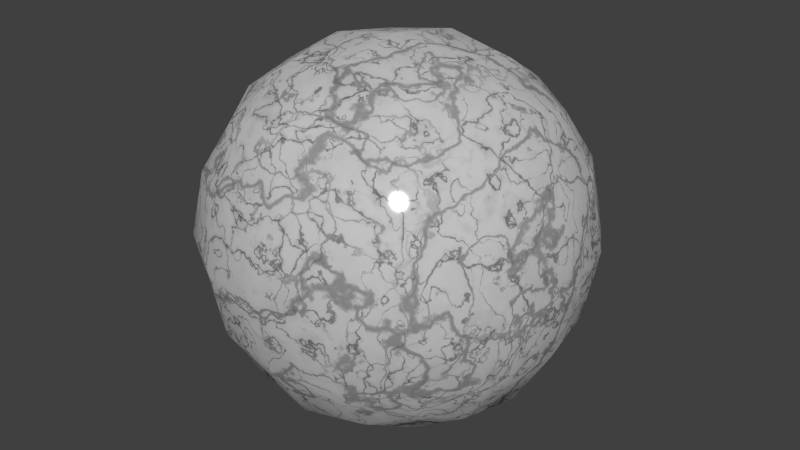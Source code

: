 # Source: 50-white-marble.blend  (saved by Blender 2.74.0; exported with 4.5.12 LTS)
import bpy
from mathutils import Matrix  # noqa: F401  (used for matrix-valued properties, if any)

bpy.ops.wm.read_factory_settings(use_empty=True)
scene = bpy.context.scene
scene.name = 'Scene'

# ---- collections
col_collection_1 = bpy.data.collections.new('Collection 1'); scene.collection.children.link(col_collection_1)

# ---- materials (node trees are filled in below, after node groups)
mat_bmd_whitemarble = bpy.data.materials.new('BMD_WhiteMarble')
mat_bmd_whitemarble.alpha_threshold = 0.0
mat_bmd_whitemarble.diffuse_color = (0.5815, 0.5815, 0.5815, 1.0)
mat_bmd_whitemarble.roughness = 0.5
mat_bmd_whitemarble.line_color = (0.0, 0.0, 0.0, 1.0)

# ---- node groups
ng_bmd_marbletexture = bpy.data.node_groups.new('BMD_MarbleTexture', 'ShaderNodeTree')
_s = ng_bmd_marbletexture.interface.new_socket(name='Color', in_out='OUTPUT', socket_type='NodeSocketColor')
_s.default_value = (0.0, 0.0, 0.0, 0.0)
_s = ng_bmd_marbletexture.interface.new_socket(name='Vector', in_out='INPUT', socket_type='NodeSocketVector')
_s.min_value = 0.0
_s.max_value = 1.0
_s.hide_value = True
_N = ng_bmd_marbletexture.nodes; _L = ng_bmd_marbletexture.links
n0 = _N.new('ShaderNodeValToRGB'); n0.name = 'ColorRamp'; n0.location = (-177, 10)
n0.color_ramp.interpolation = 'B_SPLINE'
while len(n0.color_ramp.elements) > 1: n0.color_ramp.elements.remove(n0.color_ramp.elements[-1])
n0.color_ramp.elements[0].position = 0.0; n0.color_ramp.elements[0].color = (0.0, 0.0, 0.0, 1.0)
_e = n0.color_ramp.elements.new(0.03); _e.color = (1.0, 1.0, 1.0, 1.0)
n1 = _N.new('ShaderNodeMix'); n1.name = 'Mix'; n1.location = (164, 41)
n1.data_type = 'RGBA'
n1.inputs[7].default_value = (1.0, 1.0, 1.0, 1.0)
n2 = _N.new('ShaderNodeMix'); n2.name = 'Mix.001'; n2.location = (150, -331)
n2.data_type = 'RGBA'
n2.inputs[7].default_value = (1.0, 1.0, 1.0, 1.0)
n3 = _N.new('ShaderNodeTexNoise'); n3.name = 'Noise Texture.001'; n3.location = (-406, -287)
n3.inputs[2].default_value = 15.0
n3.inputs[3].default_value = 5.0
n4 = _N.new('ShaderNodeValToRGB'); n4.name = 'ColorRamp.001'; n4.location = (-177, 246)
while len(n4.color_ramp.elements) > 1: n4.color_ramp.elements.remove(n4.color_ramp.elements[-1])
n4.color_ramp.elements[0].position = 0.5773; n4.color_ramp.elements[0].color = (0.0, 0.0, 0.0, 1.0)
_e = n4.color_ramp.elements.new(0.7864); _e.color = (1.0, 1.0, 1.0, 1.0)
n5 = _N.new('ShaderNodeMix'); n5.name = 'Mix.003'; n5.location = (581, -106)
n5.data_type = 'RGBA'
n5.inputs[0].default_value = 0.7818
n6 = _N.new('ShaderNodeMix'); n6.name = 'Mix.002'; n6.location = (362, -237)
n6.data_type = 'RGBA'
n6.inputs[6].default_value = (0.0, 0.0, 0.0, 1.0)
n7 = _N.new('ShaderNodeValToRGB'); n7.name = 'ColorRamp.003'; n7.location = (-218, -237)
while len(n7.color_ramp.elements) > 1: n7.color_ramp.elements.remove(n7.color_ramp.elements[-1])
n7.color_ramp.elements[0].position = 0.4864; n7.color_ramp.elements[0].color = (0.0, 0.0, 0.0, 1.0)
_e = n7.color_ramp.elements.new(0.7727); _e.color = (1.0, 1.0, 1.0, 1.0)
n8 = _N.new('ShaderNodeValToRGB'); n8.name = 'ColorRamp.002'; n8.location = (-200, -464)
n8.width = 232
n8.color_ramp.interpolation = 'B_SPLINE'
while len(n8.color_ramp.elements) > 1: n8.color_ramp.elements.remove(n8.color_ramp.elements[-1])
n8.color_ramp.elements[0].position = 0.0; n8.color_ramp.elements[0].color = (0.0, 0.0, 0.0, 1.0)
_e = n8.color_ramp.elements.new(0.02); _e.color = (1.0, 1.0, 1.0, 1.0)
n9 = _N.new('NodeGroupOutput'); n9.name = 'Group Output'; n9.location = (781, 1)
n10 = _N.new('NodeGroupInput'); n10.name = 'Group Input'; n10.location = (-781, -73)
n11 = _N.new('ShaderNodeTexWave'); n11.name = 'Wave Texture'; n11.location = (-395, -14)
n11.wave_type = 'RINGS'
n11.bands_direction = 'DIAGONAL'
n11.rings_direction = 'SPHERICAL'
n11.inputs[1].default_value = 1.0
n11.inputs[2].default_value = 50.0
n11.inputs[3].default_value = 20.0
n11.inputs[4].default_value = 2.0
n11.inputs[6].default_value = 1.571
n12 = _N.new('ShaderNodeTexNoise'); n12.name = 'Noise Texture'; n12.location = (-402, 178)
n13 = _N.new('ShaderNodeTexNoise'); n13.name = 'Noise Texture.002'; n13.location = (-407, 440)
n13.inputs[2].default_value = 10.0
n13.inputs[3].default_value = 10.0
n14 = _N.new('ShaderNodeTexWave'); n14.name = 'Wave Texture.001'; n14.location = (-398, -479)
n14.bands_direction = 'DIAGONAL'
n14.rings_direction = 'SPHERICAL'
n14.inputs[1].default_value = 2.0
n14.inputs[2].default_value = 25.0
n14.inputs[3].default_value = 20.0
n14.inputs[4].default_value = 3.0
n14.inputs[6].default_value = 1.571
n15 = _N.new('ShaderNodeValToRGB'); n15.name = 'ColorRamp.004'; n15.location = (-149, 479)
while len(n15.color_ramp.elements) > 1: n15.color_ramp.elements.remove(n15.color_ramp.elements[-1])
n15.color_ramp.elements[0].position = 0.0; n15.color_ramp.elements[0].color = (0.0, 0.0, 0.0, 1.0)
_e = n15.color_ramp.elements.new(0.5); _e.color = (1.0, 1.0, 1.0, 1.0)
_L.new(n0.outputs[0], n1.inputs[6])
_L.new(n12.outputs[0], n4.inputs[0])
_L.new(n4.outputs[0], n1.inputs[0])
_L.new(n8.outputs[0], n2.inputs[6])
_L.new(n3.outputs[0], n7.inputs[0])
_L.new(n7.outputs[0], n2.inputs[0])
_L.new(n2.outputs[2], n6.inputs[0])
_L.new(n1.outputs[2], n6.inputs[7])
_L.new(n11.outputs[1], n0.inputs[0])
_L.new(n14.outputs[1], n8.inputs[0])
_L.new(n13.outputs[0], n15.inputs[0])
_L.new(n15.outputs[0], n5.inputs[6])
_L.new(n5.outputs[2], n9.inputs[0])
_L.new(n6.outputs[2], n5.inputs[7])
_L.new(n10.outputs[0], n11.inputs[0])
_L.new(n10.outputs[0], n12.inputs[0])
_L.new(n10.outputs[0], n13.inputs[0])
_L.new(n10.outputs[0], n3.inputs[0])
_L.new(n10.outputs[0], n14.inputs[0])
n9.is_active_output = True
ng_bmd_stoneshader = bpy.data.node_groups.new('BMD_StoneShader', 'ShaderNodeTree')
_s = ng_bmd_stoneshader.interface.new_socket(name='Shader', in_out='OUTPUT', socket_type='NodeSocketShader')
_s = ng_bmd_stoneshader.interface.new_socket(name='Color', in_out='INPUT', socket_type='NodeSocketColor')
_s.default_value = (0.8, 0.8, 0.8, 1.0)
_s = ng_bmd_stoneshader.interface.new_socket(name='Translucency', in_out='INPUT', socket_type='NodeSocketFloat')
_s.subtype = 'FACTOR'
_s.default_value = 0.5
_s.min_value = 0.0
_s.max_value = 1.0
_s = ng_bmd_stoneshader.interface.new_socket(name='Glossiness', in_out='INPUT', socket_type='NodeSocketFloat')
_s.subtype = 'FACTOR'
_s.default_value = 0.01
_s.min_value = 0.0
_s.max_value = 1.0
_s = ng_bmd_stoneshader.interface.new_socket(name='Normal', in_out='INPUT', socket_type='NodeSocketVector')
_s.min_value = -1.0
_s.max_value = 1.0
_s.hide_value = True
_N = ng_bmd_stoneshader.nodes; _L = ng_bmd_stoneshader.links
n0 = _N.new('ShaderNodeBsdfDiffuse'); n0.name = 'Diffuse BSDF'; n0.location = (-230, 92)
n1 = _N.new('ShaderNodeBsdfAnisotropic'); n1.name = 'Glossy BSDF'; n1.location = (-3, -92)
n1.distribution = 'BECKMANN'
n1.inputs[1].default_value = 0.1581
n2 = _N.new('ShaderNodeMixShader'); n2.name = 'Mix Shader'; n2.location = (3, 58)
n3 = _N.new('ShaderNodeMixShader'); n3.name = 'Mix Shader.001'; n3.location = (239, 25)
n4 = _N.new('NodeGroupOutput'); n4.name = 'Group Output'; n4.location = (439, 0)
n5 = _N.new('ShaderNodeBsdfTranslucent'); n5.name = 'Translucent BSDF'; n5.location = (-239, -55)
n6 = _N.new('NodeGroupInput'); n6.name = 'Group Input'; n6.location = (-439, 0)
_L.new(n0.outputs[0], n2.inputs[1])
_L.new(n2.outputs[0], n3.inputs[1])
_L.new(n5.outputs[0], n2.inputs[2])
_L.new(n3.outputs[0], n4.inputs[0])
_L.new(n1.outputs[0], n3.inputs[2])
_L.new(n6.outputs[0], n5.inputs[0])
_L.new(n6.outputs[0], n0.inputs[0])
_L.new(n6.outputs[1], n2.inputs[0])
_L.new(n6.outputs[2], n3.inputs[0])
_L.new(n6.outputs[3], n5.inputs[1])
_L.new(n6.outputs[3], n0.inputs[2])
_L.new(n6.outputs[3], n1.inputs[4])
n4.is_active_output = True

# ---- material node trees
mat_bmd_whitemarble.use_nodes = True; mat_bmd_whitemarble.node_tree.nodes.clear()
_N = mat_bmd_whitemarble.node_tree.nodes; _L = mat_bmd_whitemarble.node_tree.links
n0 = _N.new('ShaderNodeTexCoord'); n0.name = 'Texture Coordinate'; n0.location = (-683, 114)
n1 = _N.new('ShaderNodeMapping'); n1.name = 'Mapping'; n1.location = (-471, 158)
n1.inputs[3].default_value = (0.3, 0.3, 0.3)
n2 = _N.new('ShaderNodeMapping'); n2.name = 'Mapping.001'; n2.location = (-471, -121)
n3 = _N.new('ShaderNodeMix'); n3.name = 'Mix'; n3.location = (256, 180)
n3.data_type = 'RGBA'
n3.blend_type = 'DARKEN'
n3.inputs[0].default_value = 1.0
n4 = _N.new('ShaderNodeGroup'); n4.name = 'Group.002'; n4.location = (-89, -180)
n4.node_tree = ng_bmd_marbletexture
n5 = _N.new('ShaderNodeMath'); n5.name = 'Math'; n5.location = (263, -67)
n5.operation = 'MULTIPLY'
n6 = _N.new('ShaderNodeGroup'); n6.name = 'Group.001'; n6.location = (465, 77)
n6.node_tree = ng_bmd_stoneshader
n6.inputs[2].default_value = 0.05
n6.inputs[3].default_value = (0.0, 0.0, 0.0)
n7 = _N.new('ShaderNodeOutputMaterial'); n7.name = 'Material Output'; n7.location = (683, 53)
n8 = _N.new('ShaderNodeGroup'); n8.name = 'Group'; n8.location = (-75, 91)
n8.node_tree = ng_bmd_marbletexture
_L.new(n0.outputs[0], n1.inputs[0])
_L.new(n1.outputs[0], n8.inputs[0])
_L.new(n6.outputs[0], n7.inputs[0])
_L.new(n8.outputs[0], n5.inputs[0])
_L.new(n5.outputs[0], n6.inputs[1])
_L.new(n2.outputs[0], n4.inputs[0])
_L.new(n0.outputs[0], n2.inputs[0])
_L.new(n8.outputs[0], n3.inputs[6])
_L.new(n4.outputs[0], n3.inputs[7])
_L.new(n3.outputs[2], n6.inputs[0])
n7.is_active_output = True

# ---- world
world_world = bpy.data.worlds.new('World'); scene.world = world_world
world_world.color = (0.05088, 0.05088, 0.05088)
world_world.use_sun_shadow = False
world_world.sun_shadow_jitter_overblur = 0.0
world_world.cycles.sampling_method = 'MANUAL'
world_world.cycles.sample_map_resolution = 256

# ---- meshes
me_test = bpy.data.meshes.new('Test')
me_test.from_pydata([(4.54e-08, 1.118e-07, -0.8785), (0.3507, 3.725e-08, -0.8194), (-2.235e-08, -0.3507, -0.8194), (-0.3507, 1.639e-07, -0.8194), (1.043e-07, 0.3507, -0.8194), (0.3264, 0.3264, -0.7639), (0.3264, -0.3264, -0.7639), (-0.3264, -0.3264, -0.7639), (-0.3264, 0.3264, -0.7639), (-1.136e-07, -1.648e-07, 0.8785), (0.0, 0.3507, 0.8194), (-0.3507, -4.47e-08, 0.8194), (-2.235e-07, -0.3507, 0.8194), (0.3507, -2.682e-07, 0.8194), (0.3264, 0.3264, 0.7639), (-0.3264, 0.3264, 0.7639), (-0.3264, -0.3264, 0.7639), (0.3264, -0.3264, 0.7639), (0.8785, -2.608e-07, 0.0), (0.8194, 0.3507, 0.0), (0.8194, -3.129e-07, 0.3507), (0.8194, -0.3507, 0.0), (0.8194, -1.714e-07, -0.3507), (0.7639, 0.3264, -0.3264), (0.7639, 0.3264, 0.3264), (0.7639, -0.3264, 0.3264), (0.7639, -0.3264, -0.3264), (-2.608e-07, -0.8785, 0.0), (0.3507, -0.8194, 0.0), (-3.055e-07, -0.8194, 0.3507), (-0.3507, -0.8194, 0.0), (-1.937e-07, -0.8194, -0.3507), (0.3264, -0.7639, -0.3264), (0.3264, -0.7639, 0.3264), (-0.3264, -0.7639, 0.3264), (-0.3264, -0.7639, -0.3264), (-0.8785, 1.849e-07, 0.0), (-0.8194, -0.3507, 0.0), (-0.8194, 1.341e-07, 0.3507), (-0.8194, 0.3507, 0.0), (-0.8194, 1.937e-07, -0.3507), (-0.7639, -0.3264, -0.3264), (-0.7639, -0.3264, 0.3264), (-0.7639, 0.3264, 0.3264), (-0.7639, 0.3264, -0.3264), (1.963e-07, 0.8785, 0.0), (0.3507, 0.8194, 0.0), (1.788e-07, 0.8194, -0.3507), (-0.3507, 0.8194, 0.0), (1.714e-07, 0.8194, 0.3507), (0.3264, 0.7639, 0.3264), (0.3264, 0.7639, -0.3264), (-0.3264, 0.7639, -0.3264), (-0.3264, 0.7639, 0.3264), (0.599, 0.3021, -0.599), (0.6432, -6.333e-08, -0.6432), (0.599, -0.3021, -0.599), (0.3021, 0.599, -0.599), (1.462e-07, 0.6432, -0.6432), (-0.3021, 0.599, -0.599), (0.599, 0.599, -0.3021), (0.6432, 0.6432, 0.0), (0.599, 0.599, 0.3021), (0.3021, -0.599, -0.599), (-9.872e-08, -0.6432, -0.6432), (-0.3021, -0.599, -0.599), (0.599, -0.599, -0.3021), (0.6432, -0.6432, 0.0), (0.599, -0.599, 0.3021), (-0.599, -0.3021, -0.599), (-0.6432, 1.9e-07, -0.6432), (-0.599, 0.3021, -0.599), (-0.599, -0.599, -0.3021), (-0.6432, -0.6432, 0.0), (-0.599, -0.599, 0.3021), (-0.599, 0.599, -0.3021), (-0.6432, 0.6432, 0.0), (-0.599, 0.599, 0.3021), (0.599, 0.3021, 0.599), (0.6432, -3.316e-07, 0.6432), (0.599, -0.3021, 0.599), (0.3021, 0.599, 0.599), (1.146e-07, 0.6432, 0.6432), (-0.3021, 0.599, 0.599), (0.3021, -0.599, 0.599), (-2.962e-07, -0.6432, 0.6432), (-0.3021, -0.599, 0.599), (-0.599, -0.3021, 0.599), (-0.6432, 6.333e-08, 0.6432), (-0.599, 0.3021, 0.599), (0.5093, 0.5093, -0.5093), (0.5093, -0.5093, -0.5093), (-0.5093, -0.5093, -0.5093), (-0.5093, 0.5093, -0.5093), (0.5093, 0.5093, 0.5093), (0.5093, -0.5093, 0.5093), (-0.5093, -0.5093, 0.5093), (-0.5093, 0.5093, 0.5093)], [], [(0, 4, 5, 1), (1, 5, 54, 55), (4, 58, 57, 5), (5, 57, 90, 54), (0, 1, 6, 2), (2, 6, 63, 64), (1, 55, 56, 6), (6, 56, 91, 63), (0, 2, 7, 3), (3, 7, 69, 70), (2, 64, 65, 7), (7, 65, 92, 69), (0, 3, 8, 4), (4, 8, 59, 58), (3, 70, 71, 8), (8, 71, 93, 59), (9, 13, 14, 10), (10, 14, 81, 82), (13, 79, 78, 14), (14, 78, 94, 81), (9, 10, 15, 11), (11, 15, 89, 88), (10, 82, 83, 15), (15, 83, 97, 89), (9, 11, 16, 12), (12, 16, 86, 85), (11, 88, 87, 16), (16, 87, 96, 86), (9, 12, 17, 13), (13, 17, 80, 79), (12, 85, 84, 17), (17, 84, 95, 80), (18, 22, 23, 19), (19, 23, 60, 61), (22, 55, 54, 23), (23, 54, 90, 60), (18, 19, 24, 20), (20, 24, 78, 79), (19, 61, 62, 24), (24, 62, 94, 78), (18, 20, 25, 21), (21, 25, 68, 67), (20, 79, 80, 25), (25, 80, 95, 68), (18, 21, 26, 22), (22, 26, 56, 55), (21, 67, 66, 26), (26, 66, 91, 56), (27, 31, 32, 28), (28, 32, 66, 67), (31, 64, 63, 32), (32, 63, 91, 66), (27, 28, 33, 29), (29, 33, 84, 85), (28, 67, 68, 33), (33, 68, 95, 84), (27, 29, 34, 30), (30, 34, 74, 73), (29, 85, 86, 34), (34, 86, 96, 74), (27, 30, 35, 31), (31, 35, 65, 64), (30, 73, 72, 35), (35, 72, 92, 65), (36, 40, 41, 37), (37, 41, 72, 73), (40, 70, 69, 41), (41, 69, 92, 72), (36, 37, 42, 38), (38, 42, 87, 88), (37, 73, 74, 42), (42, 74, 96, 87), (36, 38, 43, 39), (39, 43, 77, 76), (38, 88, 89, 43), (43, 89, 97, 77), (36, 39, 44, 40), (40, 44, 71, 70), (39, 76, 75, 44), (44, 75, 93, 71), (45, 49, 50, 46), (46, 50, 62, 61), (49, 82, 81, 50), (50, 81, 94, 62), (45, 46, 51, 47), (47, 51, 57, 58), (46, 61, 60, 51), (51, 60, 90, 57), (45, 47, 52, 48), (48, 52, 75, 76), (47, 58, 59, 52), (52, 59, 93, 75), (45, 48, 53, 49), (49, 53, 83, 82), (48, 76, 77, 53), (53, 77, 97, 83)])
me_test.polygons.foreach_set('use_smooth', [True] * 96)
me_test.materials.append(mat_bmd_whitemarble)
me_test.use_remesh_preserve_volume = False
me_test.use_remesh_preserve_attributes = False
me_test.use_mirror_vertex_groups = False
me_test.update()

# ---- objects
ob_test = bpy.data.objects.new('Test', me_test)

# ---- transforms, parenting, visibility, modifiers, constraints
ob_test.location = (0.0, 0.0, 0.0)
ob_test.lock_rotations_4d = False
ob_test.empty_display_type = 'ARROWS'
ob_test.lineart.crease_threshold = 0.0

# ---- collection membership
col_collection_1.objects.link(ob_test)

# ---- scene / render settings (as saved in the file)
scene.frame_start = 1; scene.frame_end = 250; scene.frame_set(1)
scene.render.engine = 'CYCLES'
scene.render.resolution_percentage = 50
scene.render.dither_intensity = 0.0
scene.cycles.use_denoising = False
scene.cycles.samples = 10
scene.cycles.sampling_pattern = 'TABULATED_SOBOL'
scene.cycles.light_sampling_threshold = 0.0
scene.cycles.use_adaptive_sampling = False
scene.cycles.use_light_tree = False
scene.cycles.blur_glossy = 0.0
scene.cycles.volume_bounces = 1
scene.cycles.pixel_filter_type = 'GAUSSIAN'
scene.cycles.sample_clamp_indirect = 0.0
scene.view_settings.view_transform = 'Standard'
bpy.context.view_layer.update()

# ---- added for rendering (the .blend has no active camera and no usable light): camera, sun
cam_auto = bpy.data.cameras.new('AutoCamera')
cam_auto.lens = 50.0
cam_auto.sensor_width = 36.0
cam_auto.clip_end = 1000.0
ob_auto_camera = bpy.data.objects.new('AutoCamera', cam_auto)
scene.collection.objects.link(ob_auto_camera)
ob_auto_camera.location = (2.81557, -3.37868, 2.25245)
ob_auto_camera.rotation_euler = (1.09748, -7.21219e-08, 0.694738)
scene.camera = ob_auto_camera
light_auto_sun = bpy.data.lights.new('AutoSun', 'SUN')
light_auto_sun.energy = 3.0
light_auto_sun.angle = 0.0523599
ob_auto_sun = bpy.data.objects.new('AutoSun', light_auto_sun)
scene.collection.objects.link(ob_auto_sun)
ob_auto_sun.rotation_euler = (0.872665, 0.174533, 0.523599)
bpy.context.view_layer.update()
